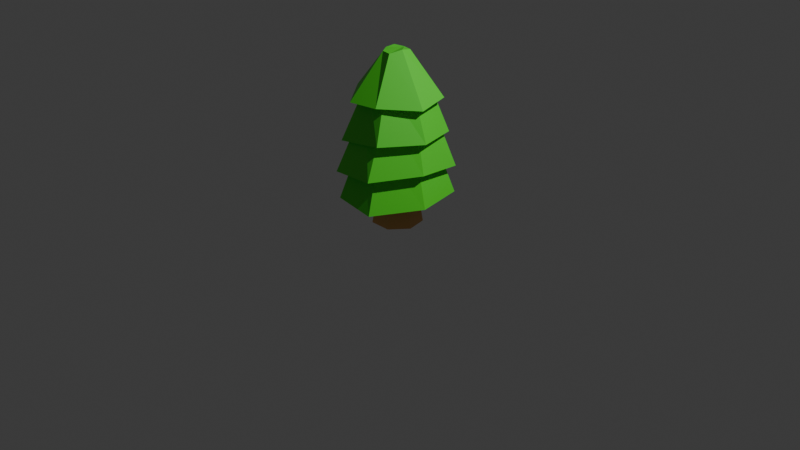 # Source: ctree5C_F59_.blend  (saved by Blender 4.0.36; exported with 4.5.12 LTS)
import bpy
from mathutils import Matrix  # noqa: F401  (used for matrix-valued properties, if any)

bpy.ops.wm.read_factory_settings(use_empty=True)
scene = bpy.context.scene
scene.name = 'Scene'

# ---- collections
col_collection = bpy.data.collections.new('Collection'); scene.collection.children.link(col_collection)

# ---- materials (node trees are filled in below, after node groups)
mat_material_085 = bpy.data.materials.new('Material.085')
mat_material_085.use_transparent_shadow = False
mat_material_086 = bpy.data.materials.new('Material.086')
mat_material_086.alpha_threshold = 0.0
mat_material_086.use_transparent_shadow = False
mat_material_086.roughness = 0.5
mat_material_086.line_color = (0.0, 0.0, 0.0, 1.0)

# ---- material node trees
mat_material_085.use_nodes = True; mat_material_085.node_tree.nodes.clear()
_N = mat_material_085.node_tree.nodes; _L = mat_material_085.node_tree.links
n0 = _N.new('ShaderNodeBsdfPrincipled'); n0.name = 'Principled BSDF'; n0.location = (10, 300)
n0.inputs[0].default_value = (0.09688, 0.8002, 0.03419, 1.0)
n0.inputs[3].default_value = 1.45
n1 = _N.new('ShaderNodeOutputMaterial'); n1.name = 'Material Output'; n1.location = (300, 300)
_L.new(n0.outputs[0], n1.inputs[0])
n1.is_active_output = True
mat_material_086.use_nodes = True; mat_material_086.node_tree.nodes.clear()
_N = mat_material_086.node_tree.nodes; _L = mat_material_086.node_tree.links
n0 = _N.new('ShaderNodeOutputMaterial'); n0.name = 'Material Output'; n0.location = (300, 300)
n1 = _N.new('ShaderNodeBsdfPrincipled'); n1.name = 'Principled BSDF'; n1.location = (10, 300)
n1.inputs[0].default_value = (0.801, 0.4042, 0.1329, 1.0)
n1.inputs[3].default_value = 1.45
_L.new(n1.outputs[0], n0.inputs[0])
n0.is_active_output = True

# ---- world
world_world = bpy.data.worlds.new('World'); scene.world = world_world
world_world.use_nodes = True; world_world.node_tree.nodes.clear()
_N = world_world.node_tree.nodes; _L = world_world.node_tree.links
n0 = _N.new('ShaderNodeOutputWorld'); n0.name = 'World Output'; n0.location = (300, 300)
n1 = _N.new('ShaderNodeBackground'); n1.name = 'Background'; n1.location = (10, 300)
n1.inputs[0].default_value = (0.05088, 0.05088, 0.05088, 1.0)
_L.new(n1.outputs[0], n0.inputs[0])
n0.is_active_output = True
world_world.color = (0.05088, 0.05088, 0.05088)
world_world.use_sun_shadow = False
world_world.sun_shadow_jitter_overblur = 0.0

# ---- cameras
cam_camera = bpy.data.cameras.new('Camera')
cam_camera.clip_end = 100.0
cam_camera.ortho_scale = 7.314

# ---- lights
light_light = bpy.data.lights.new('Light', 'POINT')
light_light.transmission_factor = 0.0
light_light.use_soft_falloff = False
light_light.energy = 1000.0
light_light.shadow_soft_size = 0.1
light_light.shadow_maximum_resolution = 0.006
light_light.use_absolute_resolution = True

# ---- meshes
me_cylinder_164 = bpy.data.meshes.new('Cylinder.164')
me_cylinder_164.from_pydata([(0.006915, 0.3805, 1.185), (0.3712, 0.296, 1.201), (0.4158, -0.07207, 1.326), (0.206, -0.4278, 1.201), (-0.1962, -0.3329, 1.172), (-0.4438, 0.01534, 1.147), (-0.3712, 0.296, 1.201), (0.0002392, 1.478, -1.01), (1.313, 0.8261, -0.9998), (1.546, -0.3031, -1.107), (0.5748, -1.383, -0.889), (-0.5756, -1.443, -0.9839), (-1.408, -0.4092, -0.824), (-1.298, 0.8269, -1.0)], [], [(7, 0, 1, 8), (8, 1, 2, 9), (9, 2, 3, 10), (10, 3, 4, 11), (11, 4, 5, 12), (1, 0, 6, 5, 4, 3, 2), (12, 5, 6, 13), (13, 6, 0, 7), (7, 8, 9, 10, 11, 12, 13)])
_uv = me_cylinder_164.uv_layers.new(name='UVMap')
_uv.uv.foreach_set('vector', [1.0, 0.5, 1.0, 1.0, 0.8571, 1.0, 0.8571, 0.5, 0.8571, 0.5, 0.8571, 1.0, 0.7143, 1.0, 0.7143, 0.5, 0.7143, 0.5, 0.7143, 1.0, 0.5714, 1.0, 0.5714, 0.5, 0.5714, 0.5, 0.5714, 1.0, 0.4286, 1.0, 0.4286, 0.5, 0.4286, 0.5, 0.4286, 1.0, 0.2857, 1.0, 0.2857, 0.5, 0.4376, 0.3996, 0.25, 0.49, 0.06236, 0.3996, 0.01602, 0.1966, 0.1459, 0.03377, 0.3541, 0.03377, 0.484, 0.1966, 0.2857, 0.5, 0.2857, 1.0, 0.1429, 1.0, 0.1429, 0.5, 0.1429, 0.5, 0.1429, 1.0, 2.98e-08, 1.0, 2.98e-08, 0.5, 2.98e-08, 0.5, 0.8571, 0.5, 0.7143, 0.5, 0.5714, 0.5, 0.4286, 0.5, 0.2857, 0.5, 0.1429, 0.5])
me_cylinder_164.materials.append(mat_material_085)
me_cylinder_164.update()
me_cylinder_163 = bpy.data.meshes.new('Cylinder.163')
me_cylinder_163.from_pydata([(1.542e-07, 0.8052, 1.201), (0.6296, 0.5021, 1.201), (0.7851, -0.1792, 1.201), (0.3494, -0.7255, 1.201), (-0.3494, -0.7255, 1.201), (-0.7851, -0.1792, 1.201), (-0.6296, 0.5021, 1.201), (0.0001846, 1.416, -1.174), (1.15, 0.8873, -0.9964), (1.475, -0.2849, -0.9996), (0.7364, -1.38, -1.005), (-0.856, -1.265, -1.402), (-1.409, -0.2843, -0.9998), (-1.16, 0.8976, -0.9982)], [], [(7, 0, 1, 8), (8, 1, 2, 9), (9, 2, 3, 10), (10, 3, 4, 11), (11, 4, 5, 12), (1, 0, 6, 5, 4, 3, 2), (12, 5, 6, 13), (13, 6, 0, 7), (7, 8, 9, 10, 11, 12, 13)])
_uv = me_cylinder_163.uv_layers.new(name='UVMap')
_uv.uv.foreach_set('vector', [1.0, 0.5, 1.0, 1.0, 0.8571, 1.0, 0.8571, 0.5, 0.8571, 0.5, 0.8571, 1.0, 0.7143, 1.0, 0.7143, 0.5, 0.7143, 0.5, 0.7143, 1.0, 0.5714, 1.0, 0.5714, 0.5, 0.5714, 0.5, 0.5714, 1.0, 0.4286, 1.0, 0.4286, 0.5, 0.4286, 0.5, 0.4286, 1.0, 0.2857, 1.0, 0.2857, 0.5, 0.4376, 0.3996, 0.25, 0.49, 0.06236, 0.3996, 0.01602, 0.1966, 0.1459, 0.03377, 0.3541, 0.03377, 0.484, 0.1966, 0.2857, 0.5, 0.2857, 1.0, 0.1429, 1.0, 0.1429, 0.5, 0.1429, 0.5, 0.1429, 1.0, 2.98e-08, 1.0, 2.98e-08, 0.5, 2.98e-08, 0.5, 0.8571, 0.5, 0.7143, 0.5, 0.5714, 0.5, 0.4286, 0.5, 0.2857, 0.5, 0.1429, 0.5])
me_cylinder_163.materials.append(mat_material_085)
me_cylinder_163.update()
me_cylinder_162 = bpy.data.meshes.new('Cylinder.162')
me_cylinder_162.from_pydata([(1.542e-07, 0.8052, 1.201), (0.6296, 0.5021, 1.201), (0.7851, -0.1792, 1.201), (0.3494, -0.7255, 1.201), (-0.3494, -0.7255, 1.201), (-0.7851, -0.1792, 1.201), (-0.6296, 0.5021, 1.201), (-1.863e-09, 1.474, -0.9886), (1.134, 0.9629, -1.15), (1.329, -0.3166, -1.002), (0.5752, -1.421, -1.197), (-0.7637, -1.274, -1.397), (-1.292, -0.3118, -1.171), (-1.181, 0.8942, -1.122)], [], [(7, 0, 1, 8), (8, 1, 2, 9), (9, 2, 3, 10), (10, 3, 4, 11), (11, 4, 5, 12), (1, 0, 6, 5, 4, 3, 2), (12, 5, 6, 13), (13, 6, 0, 7), (7, 8, 9, 10, 11, 12, 13)])
_uv = me_cylinder_162.uv_layers.new(name='UVMap')
_uv.uv.foreach_set('vector', [1.0, 0.5, 1.0, 1.0, 0.8571, 1.0, 0.8571, 0.5, 0.8571, 0.5, 0.8571, 1.0, 0.7143, 1.0, 0.7143, 0.5, 0.7143, 0.5, 0.7143, 1.0, 0.5714, 1.0, 0.5714, 0.5, 0.5714, 0.5, 0.5714, 1.0, 0.4286, 1.0, 0.4286, 0.5, 0.4286, 0.5, 0.4286, 1.0, 0.2857, 1.0, 0.2857, 0.5, 0.4376, 0.3996, 0.25, 0.49, 0.06236, 0.3996, 0.01602, 0.1966, 0.1459, 0.03377, 0.3541, 0.03377, 0.484, 0.1966, 0.2857, 0.5, 0.2857, 1.0, 0.1429, 1.0, 0.1429, 0.5, 0.1429, 0.5, 0.1429, 1.0, 2.98e-08, 1.0, 2.98e-08, 0.5, 2.98e-08, 0.5, 0.8571, 0.5, 0.7143, 0.5, 0.5714, 0.5, 0.4286, 0.5, 0.2857, 0.5, 0.1429, 0.5])
me_cylinder_162.materials.append(mat_material_085)
me_cylinder_162.update()
me_cylinder_161 = bpy.data.meshes.new('Cylinder.161')
me_cylinder_161.from_pydata([(0.0, 1.042, -1.0), (1.542e-07, 0.8052, 1.201), (0.7639, 0.6498, -1.0), (0.6296, 0.5021, 1.201), (0.9526, -0.2313, -1.0), (0.7851, -0.1792, 1.201), (0.4239, -0.938, -1.0), (0.3295, -0.8159, 1.093), (-0.4239, -0.938, -1.0), (-0.3494, -0.7255, 1.201), (-0.9526, -0.2313, -1.0), (-0.7851, -0.1792, 1.201), (-0.7639, 0.6498, -1.0), (-0.6296, 0.5021, 1.201), (0.0, 1.413, -1.0), (1.036, 0.8815, -1.0), (1.292, -0.314, -1.0), (0.5553, -1.369, -1.108), (-0.5752, -1.273, -1.0), (-1.292, -0.314, -1.0), (-1.167, 0.8815, -0.9051), (0.0, 0.9771, -0.1221), (0.7639, 0.6092, -0.1221), (0.9526, -0.2174, -0.1221), (0.4239, -0.8803, -0.1221), (-0.4239, -0.8803, -0.1221), (-0.9526, -0.2174, -0.1221), (-0.7639, 0.6092, -0.1221)], [], [(14, 1, 3, 15), (15, 3, 5, 16), (16, 5, 7, 17), (17, 7, 9, 18), (18, 9, 11, 19), (3, 1, 13, 11, 9, 7, 5), (19, 11, 13, 20), (20, 13, 1, 14), (12, 0, 21, 27), (2, 0, 14, 15), (4, 2, 15, 16), (6, 4, 16, 17), (8, 6, 17, 18), (10, 8, 18, 19), (12, 10, 19, 20), (0, 12, 20, 14), (21, 22, 23, 24, 25, 26, 27), (8, 10, 26, 25), (4, 6, 24, 23), (0, 2, 22, 21), (10, 12, 27, 26), (6, 8, 25, 24), (2, 4, 23, 22)])
_uv = me_cylinder_161.uv_layers.new(name='UVMap')
_uv.uv.foreach_set('vector', [1.0, 0.5, 1.0, 1.0, 0.8571, 1.0, 0.8571, 0.5, 0.8571, 0.5, 0.8571, 1.0, 0.7143, 1.0, 0.7143, 0.5, 0.7143, 0.5, 0.7143, 1.0, 0.5714, 1.0, 0.5714, 0.5, 0.5714, 0.5, 0.5714, 1.0, 0.4286, 1.0, 0.4286, 0.5, 0.4286, 0.5, 0.4286, 1.0, 0.2857, 1.0, 0.2857, 0.5, 0.4376, 0.3996, 0.25, 0.49, 0.06236, 0.3996, 0.01602, 0.1966, 0.1459, 0.03377, 0.3541, 0.03377, 0.484, 0.1966, 0.2857, 0.5, 0.2857, 1.0, 0.1429, 1.0, 0.1429, 0.5, 0.1429, 0.5, 0.1429, 1.0, 2.98e-08, 1.0, 2.98e-08, 0.5, 0.6117, 0.3603, 0.75, 0.4269, 0.75, 0.4269, 0.6117, 0.3603, 0.8883, 0.3603, 0.75, 0.4269, 0.75, 0.49, 0.9376, 0.3996, 0.9225, 0.2106, 0.8883, 0.3603, 0.9376, 0.3996, 0.984, 0.1966, 0.8268, 0.09062, 0.9225, 0.2106, 0.984, 0.1966, 0.8541, 0.03377, 0.6732, 0.09062, 0.8268, 0.09062, 0.8541, 0.03377, 0.6459, 0.03377, 0.5775, 0.2106, 0.6732, 0.09062, 0.6459, 0.03377, 0.516, 0.1966, 0.6117, 0.3603, 0.5775, 0.2106, 0.516, 0.1966, 0.5624, 0.3996, 0.75, 0.4269, 0.6117, 0.3603, 0.5624, 0.3996, 0.75, 0.49, 0.75, 0.4269, 0.8883, 0.3603, 0.9225, 0.2106, 0.8268, 0.09062, 0.6732, 0.09062, 0.5775, 0.2106, 0.6117, 0.3603, 0.6732, 0.09062, 0.5775, 0.2106, 0.5775, 0.2106, 0.6732, 0.09062, 0.9225, 0.2106, 0.8268, 0.09062, 0.8268, 0.09062, 0.9225, 0.2106, 0.75, 0.4269, 0.8883, 0.3603, 0.8883, 0.3603, 0.75, 0.4269, 0.5775, 0.2106, 0.6117, 0.3603, 0.6117, 0.3603, 0.5775, 0.2106, 0.8268, 0.09062, 0.6732, 0.09062, 0.6732, 0.09062, 0.8268, 0.09062, 0.8883, 0.3603, 0.9225, 0.2106, 0.9225, 0.2106, 0.8883, 0.3603])
me_cylinder_161.materials.append(mat_material_085)
me_cylinder_161.update()
me_cylinder_160 = bpy.data.meshes.new('Cylinder.160')
me_cylinder_160.from_pydata([(0.0, 1.0, -1.0), (7.157e-08, 0.6998, 0.8221), (0.7818, 0.6235, -1.0), (0.5471, 0.4363, 0.8221), (0.9749, -0.2225, -1.0), (0.6823, -0.1557, 0.8221), (0.4339, -0.901, -1.0), (0.3036, -0.6305, 0.8221), (-0.4339, -0.901, -1.0), (-0.3036, -0.6305, 0.8221), (-0.9749, -0.2225, -1.0), (-0.6823, -0.1557, 0.8221), (-0.7818, 0.6235, -1.0), (-0.5471, 0.4363, 0.8221)], [], [(0, 1, 3, 2), (2, 3, 5, 4), (4, 5, 7, 6), (6, 7, 9, 8), (8, 9, 11, 10), (3, 1, 13, 11, 9, 7, 5), (10, 11, 13, 12), (12, 13, 1, 0), (0, 2, 4, 6, 8, 10, 12)])
_uv = me_cylinder_160.uv_layers.new(name='UVMap')
_uv.uv.foreach_set('vector', [1.0, 0.5, 1.0, 1.0, 0.8571, 1.0, 0.8571, 0.5, 0.8571, 0.5, 0.8571, 1.0, 0.7143, 1.0, 0.7143, 0.5, 0.7143, 0.5, 0.7143, 1.0, 0.5714, 1.0, 0.5714, 0.5, 0.5714, 0.5, 0.5714, 1.0, 0.4286, 1.0, 0.4286, 0.5, 0.4286, 0.5, 0.4286, 1.0, 0.2857, 1.0, 0.2857, 0.5, 0.4376, 0.3996, 0.25, 0.49, 0.06236, 0.3996, 0.01602, 0.1966, 0.1459, 0.03377, 0.3541, 0.03377, 0.484, 0.1966, 0.2857, 0.5, 0.2857, 1.0, 0.1429, 1.0, 0.1429, 0.5, 0.1429, 0.5, 0.1429, 1.0, 2.98e-08, 1.0, 2.98e-08, 0.5, 0.75, 0.49, 0.9376, 0.3996, 0.984, 0.1966, 0.8541, 0.03377, 0.6459, 0.03377, 0.516, 0.1966, 0.5624, 0.3996])
me_cylinder_160.materials.append(mat_material_086)
me_cylinder_160.update()

# ---- objects
ob_cylinder_164 = bpy.data.objects.new('Cylinder.164', me_cylinder_164)
ob_cylinder_163 = bpy.data.objects.new('Cylinder.163', me_cylinder_163)
ob_cylinder_162 = bpy.data.objects.new('Cylinder.162', me_cylinder_162)
ob_cylinder_161 = bpy.data.objects.new('Cylinder.161', me_cylinder_161)
ob_cylinder_160 = bpy.data.objects.new('Cylinder.160', me_cylinder_160)
ob_light = bpy.data.objects.new('Light', light_light)
ob_camera = bpy.data.objects.new('Camera', cam_camera)

# ---- transforms, parenting, visibility, modifiers, constraints
ob_cylinder_164.location = (-0.04113, -0.003729, 1.525)
ob_cylinder_164.rotation_euler = (0.03935, 0.0003467, 0.001507)
ob_cylinder_164.scale = (0.2981, 0.31, 0.2082)
ob_cylinder_163.location = (-0.04113, 0.01101, 1.213)
ob_cylinder_163.rotation_euler = (-0.01631, 0.00043, 0.001486)
ob_cylinder_163.scale = (0.3475, 0.3613, 0.2427)
ob_cylinder_162.location = (-0.04113, 0.01101, 0.9299)
ob_cylinder_162.rotation_euler = (-0.0466, -0.0, 0.0)
ob_cylinder_162.scale = (0.3909, 0.4066, 0.273)
ob_cylinder_161.location = (-0.04113, 0.01101, 0.6029)
ob_cylinder_161.scale = (0.415, 0.4316, 0.2899)
ob_cylinder_160.location = (-0.04113, 0.01101, 0.2442)
ob_cylinder_160.scale = (0.2627, 0.2627, 0.2627)
ob_light.location = (4.076, 1.005, 5.904)
ob_light.rotation_euler = (0.6503, 0.05522, 1.866)
ob_light.lock_rotations_4d = False
ob_light.empty_display_type = 'ARROWS'
ob_light.color = (0.0, 0.0, 0.0, 0.0)
ob_light.lineart.crease_threshold = 0.0
ob_camera.location = (7.359, -6.926, 4.958)
ob_camera.rotation_euler = (1.109, 0.0, 0.8149)
ob_camera.lock_rotations_4d = False
ob_camera.empty_display_type = 'ARROWS'
ob_camera.color = (0.0, 0.0, 0.0, 0.0)
ob_camera.display_type = 'WIRE'
ob_camera.lineart.crease_threshold = 0.0

# ---- collection membership
scene.collection.objects.link(ob_cylinder_164)
scene.collection.objects.link(ob_cylinder_163)
scene.collection.objects.link(ob_cylinder_162)
scene.collection.objects.link(ob_cylinder_161)
scene.collection.objects.link(ob_cylinder_160)
col_collection.objects.link(ob_light)
col_collection.objects.link(ob_camera)

# ---- scene / render settings (as saved in the file)
scene.camera = ob_camera
scene.frame_start = 1; scene.frame_end = 250; scene.frame_set(1)
scene.render.engine = 'BLENDER_EEVEE_NEXT'
scene.cycles.sampling_pattern = 'TABULATED_SOBOL'
bpy.context.view_layer.update()
